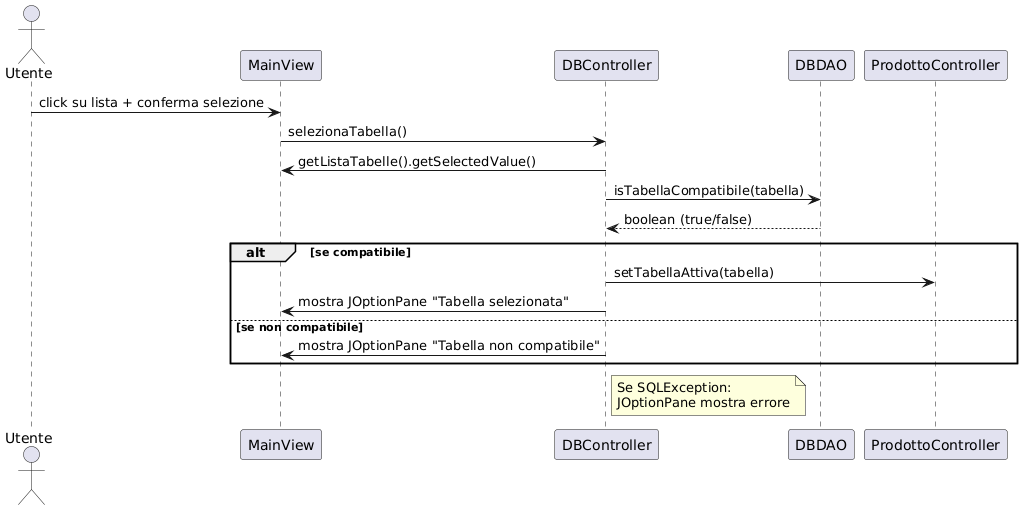

The diagram above was rendered by PlantUML. Its source (embedded in the PNG):
@startuml
actor Utente
participant MainView as View
participant DBController
participant DBDAO
participant ProdottoController

Utente -> View : click su lista + conferma selezione
View -> DBController : selezionaTabella()

DBController -> View : getListaTabelle().getSelectedValue()
DBController -> DBDAO : isTabellaCompatibile(tabella)
DBDAO --> DBController : boolean (true/false)

alt se compatibile
    DBController -> ProdottoController : setTabellaAttiva(tabella)
    DBController -> View : mostra JOptionPane "Tabella selezionata"
else se non compatibile
    DBController -> View : mostra JOptionPane "Tabella non compatibile"
end

note right of DBController
Se SQLException:
JOptionPane mostra errore
end note
@enduml